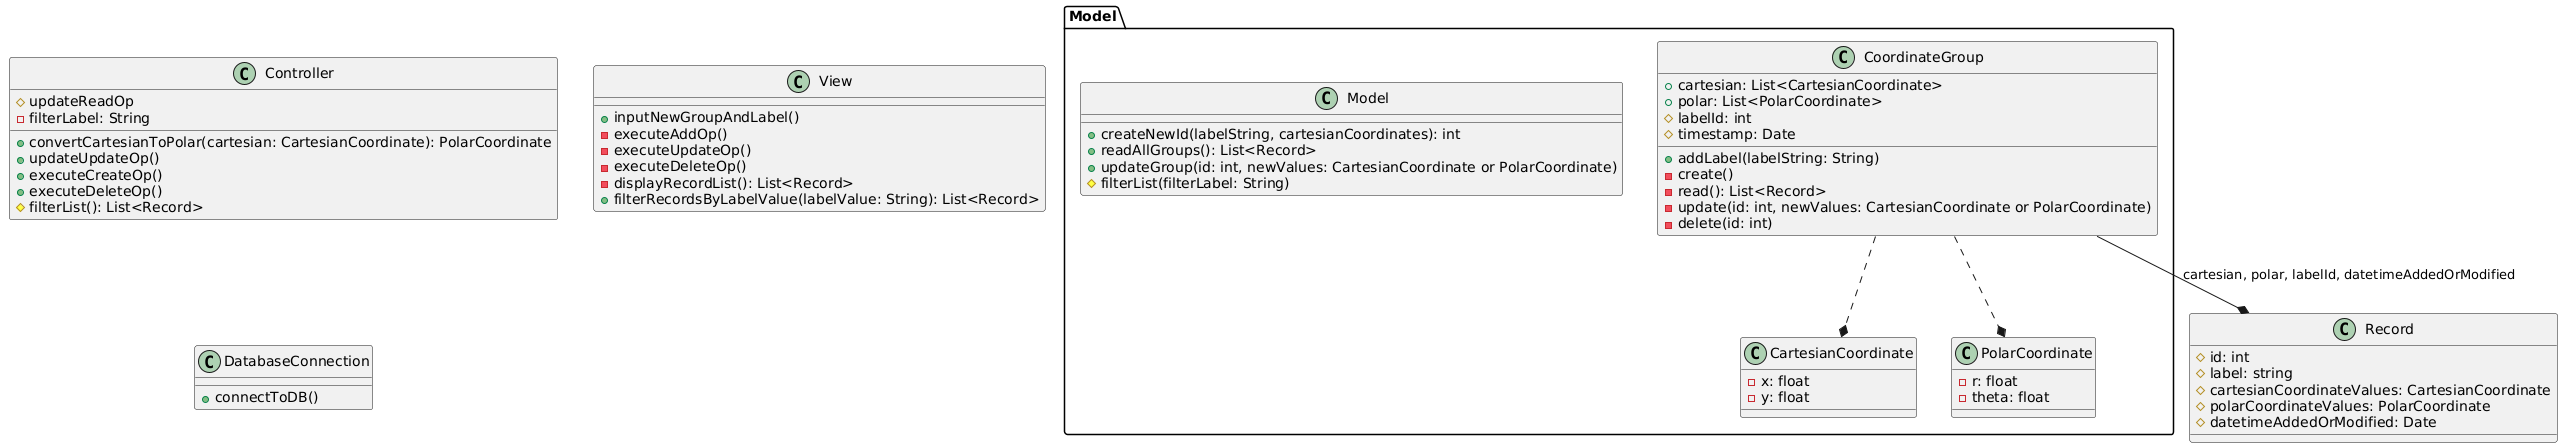

The diagram above was rendered by PlantUML. Its source (embedded in the PNG):
@startuml
package Model {
class CartesianCoordinate {
    - x: float
    - y: float
}

class PolarCoordinate {
    - r: float
    - theta: float
}

class CoordinateGroup {
    + cartesian: List<CartesianCoordinate>
    + polar: List<PolarCoordinate>
    #labelId: int
    #timestamp: Date
    
+ addLabel(labelString: String)
    - create()
    - read(): List<Record>
    - update(id: int, newValues: CartesianCoordinate or PolarCoordinate)
    - delete(id: int)
}
class Model {
    + createNewId(labelString, cartesianCoordinates): int
    + readAllGroups(): List<Record>
    + updateGroup(id: int, newValues: CartesianCoordinate or PolarCoordinate)
    #filterList(filterLabel: String)
}

}

class Controller {
    + convertCartesianToPolar(cartesian: CartesianCoordinate): PolarCoordinate
    #updateReadOp
    + updateUpdateOp()
    + executeCreateOp()
    + executeDeleteOp()
    #filterList(): List<Record>
    - filterLabel: String
}

class View {
    + inputNewGroupAndLabel()
    - executeAddOp()
    - executeUpdateOp()
    - executeDeleteOp()
    - displayRecordList(): List<Record>
    + filterRecordsByLabelValue(labelValue: String): List<Record>
}

class Record {
    #id: int
    #label: string
    #cartesianCoordinateValues: CartesianCoordinate
    #polarCoordinateValues: PolarCoordinate
    #datetimeAddedOrModified: Date
}


class DatabaseConnection {
    + connectToDB()
}
 

CoordinateGroup ..* CartesianCoordinate
CoordinateGroup ..* PolarCoordinate
CoordinateGroup --* Record: cartesian, polar, labelId, datetimeAddedOrModified


@enduml